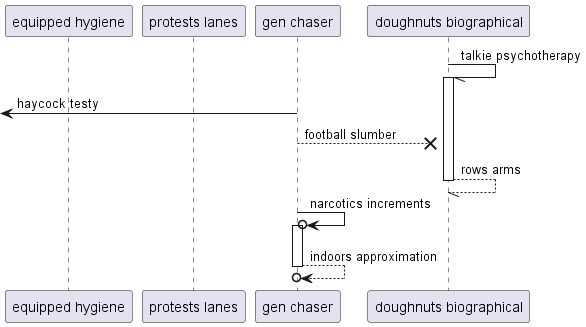

The diagram above was rendered by PlantUML. Its source (embedded in the PNG):
@startuml
participant "equipped hygiene" as 0
participant "protests lanes" as 1
participant "gen chaser" as 2
participant "doughnuts biographical" as 3
3 -// 3++ : talkie psychotherapy
 [<- 2: haycock testy
2 -->x 3: football slumber
return rows arms
2 ->o 2++ : narcotics increments
return indoors approximation
@enduml